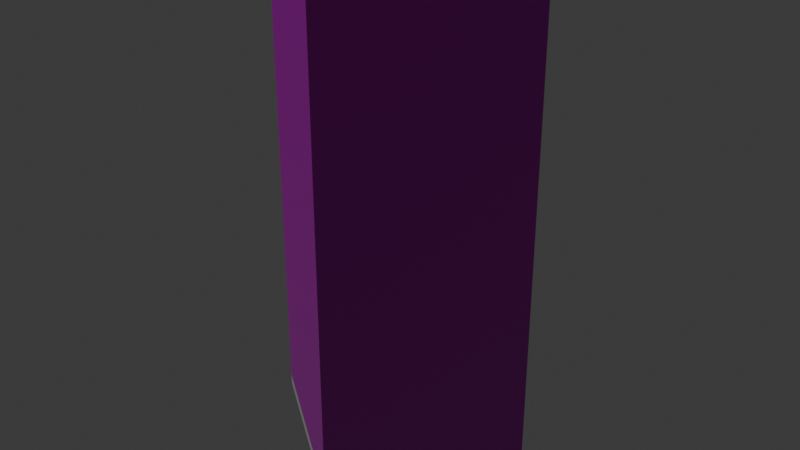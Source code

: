 # Source: osm-way-268457490.blend  (saved by Blender 5.2.45; exported with 4.5.12 LTS)
import bpy
from mathutils import Matrix  # noqa: F401  (used for matrix-valued properties, if any)

bpy.ops.wm.read_factory_settings(use_empty=True)
scene = bpy.context.scene
scene.name = 'Scene'

# ---- collections
col_collection = bpy.data.collections.new('Collection'); scene.collection.children.link(col_collection)

# ---- images (referenced by path relative to the original .blend; pixels are not part of the script)
import os
ASSET_DIR = os.environ.get("B2B_ASSET_DIR", "")  # directory of the original .blend (textures are referenced by path, not embedded)
HERE = os.path.dirname(os.path.abspath(__file__))  # packed textures are extracted next to this script under _unpacked/

def load_image(name, relpath, width, height, colorspace="sRGB"):
    """Load a texture the original file referenced (path relative to the .blend, or extracted next to this script)."""
    p = next((c for c in (os.path.join(HERE, relpath), os.path.join(ASSET_DIR, relpath)) if relpath and os.path.exists(c)), "")
    if p:
        img = bpy.data.images.load(p, check_existing=True)
        img.name = name
    else:  # same state as the original file: an image datablock whose file is absent (Cycles renders it pink)
        img = bpy.data.images.new(name, width, height)
        img.source = "FILE"
        img.filepath = "//" + (relpath or name)
    img.colorspace_settings.name = colorspace
    return img
img_plaster001_1k_jpg_color_jpg = load_image('Plaster001_1K-JPG_Color.jpg', 'Plaster001_1K-JPG_Color.jpg', 1024, 1024, 'sRGB')
img_plaster001_1k_jpg_normalgl_jpg = load_image('Plaster001_1K-JPG_NormalGL.jpg', 'Plaster001_1K-JPG_NormalGL.jpg', 1024, 1024, 'Non-Color')
img_plaster001_1k_jpg_roughness_jpg = load_image('Plaster001_1K-JPG_Roughness.jpg', 'Plaster001_1K-JPG_Roughness.jpg', 1024, 1024, 'Non-Color')
img_concrete034_1k_jpg_color_jpg = load_image('Concrete034_1K-JPG_Color.jpg', 'Concrete034_1K-JPG_Color.jpg', 1024, 1024, 'sRGB')
img_concrete034_1k_jpg_normalgl_jpg = load_image('Concrete034_1K-JPG_NormalGL.jpg', 'Concrete034_1K-JPG_NormalGL.jpg', 1024, 1024, 'Non-Color')
img_concrete034_1k_jpg_roughness_jpg = load_image('Concrete034_1K-JPG_Roughness.jpg', 'Concrete034_1K-JPG_Roughness.jpg', 1024, 1024, 'Non-Color')

# ---- materials (node trees are filled in below, after node groups)
mat_reality_aged_pale_plaster = bpy.data.materials.new('reality aged pale plaster')
mat_reality_concrete_plinth = bpy.data.materials.new('reality concrete plinth')
mat_reality_pale_aluminum_sill = bpy.data.materials.new('reality pale aluminum sill')
mat_reality_flat_weathered_roof = bpy.data.materials.new('reality flat weathered roof')
mat_building_foundation = bpy.data.materials.new('building foundation')

# ---- material node trees
mat_reality_aged_pale_plaster.use_nodes = True; mat_reality_aged_pale_plaster.node_tree.nodes.clear()
_N = mat_reality_aged_pale_plaster.node_tree.nodes; _L = mat_reality_aged_pale_plaster.node_tree.links
n0 = _N.new('ShaderNodeBsdfPrincipled'); n0.name = 'Principled BSDF'; n0.location = (-200, 100)
n0.inputs[10].default_value = 0.005
n1 = _N.new('ShaderNodeOutputMaterial'); n1.name = 'Material Output'; n1.location = (200, 100)
n2 = _N.new('ShaderNodeTexImage'); n2.name = 'Image Texture'; n2.location = (0, 0)
n2.image = img_plaster001_1k_jpg_color_jpg
n3 = _N.new('ShaderNodeTexCoord'); n3.name = 'Texture Coordinate'; n3.location = (0, 0)
n4 = _N.new('ShaderNodeMapping'); n4.name = 'Source physical UV scale'; n4.location = (0, 0)
n4.inputs[3].default_value = (3.0, 3.0, 1.0)
n5 = _N.new('ShaderNodeTexImage'); n5.name = 'Image Texture.001'; n5.location = (0, 0)
n5.image = img_plaster001_1k_jpg_normalgl_jpg
n6 = _N.new('ShaderNodeNormalMap'); n6.name = 'Normal Map'; n6.location = (0, 0)
n6.width = 160
n7 = _N.new('ShaderNodeTexImage'); n7.name = 'Image Texture.002'; n7.location = (0, 0)
n7.image = img_plaster001_1k_jpg_roughness_jpg
_L.new(n0.outputs[0], n1.inputs[0])
_L.new(n3.outputs[2], n4.inputs[0])
_L.new(n4.outputs[0], n2.inputs[0])
_L.new(n2.outputs[0], n0.inputs[0])
_L.new(n4.outputs[0], n5.inputs[0])
_L.new(n5.outputs[0], n6.inputs[1])
_L.new(n6.outputs[0], n0.inputs[5])
_L.new(n4.outputs[0], n7.inputs[0])
_L.new(n7.outputs[0], n0.inputs[2])
n1.is_active_output = True
mat_reality_concrete_plinth.use_nodes = True; mat_reality_concrete_plinth.node_tree.nodes.clear()
_N = mat_reality_concrete_plinth.node_tree.nodes; _L = mat_reality_concrete_plinth.node_tree.links
n0 = _N.new('ShaderNodeBsdfPrincipled'); n0.name = 'Principled BSDF'; n0.location = (-200, 100)
n0.inputs[0].default_value = (0.4549, 0.4941, 0.4549, 1.0)
n0.inputs[2].default_value = 0.83
n0.inputs[10].default_value = 0.005
n1 = _N.new('ShaderNodeOutputMaterial'); n1.name = 'Material Output'; n1.location = (200, 100)
_L.new(n0.outputs[0], n1.inputs[0])
n1.is_active_output = True
mat_reality_pale_aluminum_sill.use_nodes = True; mat_reality_pale_aluminum_sill.node_tree.nodes.clear()
_N = mat_reality_pale_aluminum_sill.node_tree.nodes; _L = mat_reality_pale_aluminum_sill.node_tree.links
n0 = _N.new('ShaderNodeBsdfPrincipled'); n0.name = 'Principled BSDF'; n0.location = (-200, 100)
n0.inputs[0].default_value = (0.6941, 0.7059, 0.6627, 1.0)
n0.inputs[2].default_value = 0.83
n0.inputs[10].default_value = 0.005
n1 = _N.new('ShaderNodeOutputMaterial'); n1.name = 'Material Output'; n1.location = (200, 100)
_L.new(n0.outputs[0], n1.inputs[0])
n1.is_active_output = True
mat_reality_flat_weathered_roof.use_nodes = True; mat_reality_flat_weathered_roof.node_tree.nodes.clear()
_N = mat_reality_flat_weathered_roof.node_tree.nodes; _L = mat_reality_flat_weathered_roof.node_tree.links
n0 = _N.new('ShaderNodeBsdfPrincipled'); n0.name = 'Principled BSDF'; n0.location = (-200, 100)
n0.inputs[0].default_value = (0.451, 0.4745, 0.4549, 1.0)
n0.inputs[2].default_value = 0.83
n0.inputs[10].default_value = 0.005
n1 = _N.new('ShaderNodeOutputMaterial'); n1.name = 'Material Output'; n1.location = (200, 100)
_L.new(n0.outputs[0], n1.inputs[0])
n1.is_active_output = True
mat_building_foundation.use_nodes = True; mat_building_foundation.node_tree.nodes.clear()
_N = mat_building_foundation.node_tree.nodes; _L = mat_building_foundation.node_tree.links
n0 = _N.new('ShaderNodeBsdfPrincipled'); n0.name = 'Principled BSDF'; n0.location = (-200, 100)
n0.inputs[10].default_value = 0.005
n1 = _N.new('ShaderNodeOutputMaterial'); n1.name = 'Material Output'; n1.location = (200, 100)
n2 = _N.new('ShaderNodeTexImage'); n2.name = 'Image Texture'; n2.location = (0, 0)
n2.image = img_concrete034_1k_jpg_color_jpg
n3 = _N.new('ShaderNodeTexCoord'); n3.name = 'Texture Coordinate'; n3.location = (0, 0)
n4 = _N.new('ShaderNodeMapping'); n4.name = 'Source physical UV scale'; n4.location = (0, 0)
n4.inputs[3].default_value = (3.636, 7.273, 1.0)
n5 = _N.new('ShaderNodeTexImage'); n5.name = 'Image Texture.001'; n5.location = (0, 0)
n5.image = img_concrete034_1k_jpg_normalgl_jpg
n6 = _N.new('ShaderNodeNormalMap'); n6.name = 'Normal Map'; n6.location = (0, 0)
n6.width = 160
n7 = _N.new('ShaderNodeTexImage'); n7.name = 'Image Texture.002'; n7.location = (0, 0)
n7.image = img_concrete034_1k_jpg_roughness_jpg
_L.new(n0.outputs[0], n1.inputs[0])
_L.new(n3.outputs[2], n4.inputs[0])
_L.new(n4.outputs[0], n2.inputs[0])
_L.new(n2.outputs[0], n0.inputs[0])
_L.new(n4.outputs[0], n5.inputs[0])
_L.new(n5.outputs[0], n6.inputs[1])
_L.new(n6.outputs[0], n0.inputs[5])
_L.new(n4.outputs[0], n7.inputs[0])
_L.new(n7.outputs[0], n0.inputs[2])
n1.is_active_output = True

# ---- world
world_world = bpy.data.worlds.new('World'); scene.world = world_world
world_world.use_nodes = True; world_world.node_tree.nodes.clear()
_N = world_world.node_tree.nodes; _L = world_world.node_tree.links
n0 = _N.new('ShaderNodeOutputWorld'); n0.name = 'World Output'; n0.location = (200, 100)
n1 = _N.new('ShaderNodeBackground'); n1.name = 'Background'; n1.location = (-200, 100)
n1.inputs[0].default_value = (0.05088, 0.05088, 0.05088, 1.0)
_L.new(n1.outputs[0], n0.inputs[0])
n0.is_active_output = True
world_world.color = (0.05088, 0.05088, 0.05088)
world_world.sun_shadow_jitter_overblur = 0.0

# ---- meshes
me_reality_268457490_near_reality_aged_pale_plaster = bpy.data.meshes.new('reality 268457490 near reality aged pale plaster')
me_reality_268457490_near_reality_aged_pale_plaster.from_pydata([(0.697, -4.207, 0.0), (4.227, 0.603, 0.0), (4.227, 0.603, 15.0), (0.697, -4.207, 15.0), (4.227, 0.603, 0.0), (-0.693, 4.213, 0.0), (-0.693, 4.213, 15.0), (4.227, 0.603, 15.0), (-0.693, 4.213, 0.0), (-4.223, -0.607, 0.0), (-4.223, -0.607, 15.0), (-0.693, 4.213, 15.0), (-4.223, -0.607, 0.0), (0.697, -4.207, 0.0), (0.697, -4.207, 15.0), (-4.223, -0.607, 15.0)], [], [(0, 1, 2), (0, 2, 3), (4, 5, 6), (4, 6, 7), (8, 9, 10), (8, 10, 11), (12, 13, 14), (12, 14, 15)])
_uv = me_reality_268457490_near_reality_aged_pale_plaster.uv_layers.new(name='Runtime source UV')
_uv.uv.foreach_set('vector', [0.0, 0.0, 1.989, 0.0, 1.989, 5.0, 0.0, 0.0, 1.989, 5.0, 0.0, 5.0, 0.0, 0.0, 2.034, 0.0, 2.034, 5.0, 0.0, 0.0, 2.034, 5.0, 0.0, 5.0, 0.0, 0.0, 1.991, 0.0, 1.991, 5.0, 0.0, 0.0, 1.991, 5.0, 0.0, 5.0, 0.0, 0.0, 2.032, 0.0, 2.032, 5.0, 0.0, 0.0, 2.032, 5.0, 0.0, 5.0])
me_reality_268457490_near_reality_aged_pale_plaster.materials.append(mat_reality_aged_pale_plaster)
me_reality_268457490_near_reality_aged_pale_plaster.update()
me_reality_268457490_near_reality_concrete_plinth = bpy.data.meshes.new('reality 268457490 near reality concrete plinth')
me_reality_268457490_near_reality_concrete_plinth.from_pydata([(0.7002, -4.209, 0.0), (4.23, 0.6006, 0.0), (4.23, 0.6006, 0.36), (0.7002, -4.209, 0.36), (4.229, 0.6062, 0.0), (-0.6906, 4.216, 0.0), (-0.6906, 4.216, 0.36), (4.229, 0.6062, 0.36), (-0.6962, 4.215, 0.0), (-4.226, -0.6046, 0.0), (-4.226, -0.6046, 0.36), (-0.6962, 4.215, 0.36), (-4.225, -0.6102, 0.0), (0.6946, -4.21, 0.0), (0.6946, -4.21, 0.36), (-4.225, -0.6102, 0.36)], [], [(0, 1, 2), (0, 2, 3), (4, 5, 6), (4, 6, 7), (8, 9, 10), (8, 10, 11), (12, 13, 14), (12, 14, 15)])
_uv = me_reality_268457490_near_reality_concrete_plinth.uv_layers.new(name='Runtime source UV')
_uv.uv.foreach_set('vector', [0.0, 0.0, 1.989, 0.0, 1.989, 0.12, 0.0, 0.0, 1.989, 0.12, 0.0, 0.12, 0.0, 0.0, 2.034, 0.0, 2.034, 0.12, 0.0, 0.0, 2.034, 0.12, 0.0, 0.12, 0.0, 0.0, 1.991, 0.0, 1.991, 0.12, 0.0, 0.0, 1.991, 0.12, 0.0, 0.12, 0.0, 0.0, 2.032, 0.0, 2.032, 0.12, 0.0, 0.0, 2.032, 0.12, 0.0, 0.12])
me_reality_268457490_near_reality_concrete_plinth.materials.append(mat_reality_concrete_plinth)
me_reality_268457490_near_reality_concrete_plinth.update()
me_reality_268457490_near_reality_pale_aluminum_sill = bpy.data.meshes.new('reality 268457490 near reality pale aluminum sill')
me_reality_268457490_near_reality_pale_aluminum_sill.from_pydata([(0.7212, -4.225, 14.89), (4.251, 0.5853, 14.89), (4.251, 0.5853, 15.0), (0.7212, -4.225, 15.0), (4.245, 0.6272, 14.89), (-0.6753, 4.237, 14.89), (-0.6753, 4.237, 15.0), (4.245, 0.6272, 15.0), (-0.7172, 4.231, 14.89), (-4.247, -0.5893, 14.89), (-4.247, -0.5893, 15.0), (-0.7172, 4.231, 15.0), (-4.241, -0.6312, 14.89), (0.6793, -4.231, 14.89), (0.6793, -4.231, 15.0), (-4.241, -0.6312, 15.0)], [], [(0, 1, 2), (0, 2, 3), (4, 5, 6), (4, 6, 7), (8, 9, 10), (8, 10, 11), (12, 13, 14), (12, 14, 15)])
_uv = me_reality_268457490_near_reality_pale_aluminum_sill.uv_layers.new(name='Runtime source UV')
_uv.uv.foreach_set('vector', [0.0, 4.963, 1.989, 4.963, 1.989, 5.0, 0.0, 4.963, 1.989, 5.0, 0.0, 5.0, 0.0, 4.963, 2.034, 4.963, 2.034, 5.0, 0.0, 4.963, 2.034, 5.0, 0.0, 5.0, 0.0, 4.963, 1.991, 4.963, 1.991, 5.0, 0.0, 4.963, 1.991, 5.0, 0.0, 5.0, 0.0, 4.963, 2.032, 4.963, 2.032, 5.0, 0.0, 4.963, 2.032, 5.0, 0.0, 5.0])
me_reality_268457490_near_reality_pale_aluminum_sill.materials.append(mat_reality_pale_aluminum_sill)
me_reality_268457490_near_reality_pale_aluminum_sill.update()
me_reality_268457490_near_reality_flat_weathered_roof = bpy.data.meshes.new('reality 268457490 near reality flat weathered roof')
me_reality_268457490_near_reality_flat_weathered_roof.from_pydata([(4.227, 0.603, 15.0), (0.697, -4.207, 15.0), (-4.223, -0.607, 15.0), (-4.223, -0.607, 15.0), (4.227, 0.603, 15.0), (-4.223, -0.607, 15.0), (-0.693, 4.213, 15.0), (-0.693, 4.213, 15.0)], [], [(0, 2, 1), (4, 6, 5)])
_uv = me_reality_268457490_near_reality_flat_weathered_roof.uv_layers.new(name='Runtime source UV')
_uv.uv.foreach_set('vector', [97.04, 82.21, 94.93, 82.51, 94.93, 82.21, 97.04, 82.21, 95.81, 81.31, 95.81, 82.21])
me_reality_268457490_near_reality_flat_weathered_roof.materials.append(mat_reality_flat_weathered_roof)
me_reality_268457490_near_reality_flat_weathered_roof.update()
me_building_foundation_268457490 = bpy.data.meshes.new('building foundation 268457490')
me_building_foundation_268457490.from_pydata([(0.697, -4.207, -0.15), (2.462, -1.802, -0.5021), (0.697, -4.207, 0.0), (2.462, -1.802, 0.0), (2.462, -1.802, -0.5021), (4.227, 0.603, -0.7742), (2.462, -1.802, 0.0), (4.227, 0.603, 0.0), (4.227, 0.603, -0.7742), (1.767, 2.408, -0.1682), (4.227, 0.603, 0.0), (1.767, 2.408, 0.0), (1.767, 2.408, -0.1682), (-0.693, 4.213, -0.05), (1.767, 2.408, 0.0), (-0.693, 4.213, 0.0), (-0.693, 4.213, -0.05), (-2.458, 1.803, -0.05), (-0.693, 4.213, 0.0), (-2.458, 1.803, 0.0), (-2.458, 1.803, -0.05), (-4.223, -0.607, -0.05), (-2.458, 1.803, 0.0), (-4.223, -0.607, 0.0), (-4.223, -0.607, -0.05), (-1.763, -2.407, -0.05), (-4.223, -0.607, 0.0), (-1.763, -2.407, 0.0), (-1.763, -2.407, -0.05), (0.697, -4.207, -0.15), (-1.763, -2.407, 0.0), (0.697, -4.207, 0.0)], [], [(0, 1, 2), (1, 3, 2), (4, 5, 6), (5, 7, 6), (8, 9, 10), (9, 11, 10), (12, 13, 14), (13, 15, 14), (16, 17, 18), (17, 19, 18), (20, 21, 22), (21, 23, 22), (24, 25, 26), (25, 27, 26), (28, 29, 30), (29, 31, 30)])
_uv = me_building_foundation_268457490.uv_layers.new(name='Runtime source UV')
_uv.uv.foreach_set('vector', [0.0, 0.0, 0.5, 0.0, 0.0, 1.0, 0.5, 0.0, 0.5, 1.0, 0.0, 1.0, 0.5, 0.0, 1.0, 0.0, 0.5, 1.0, 1.0, 0.0, 1.0, 1.0, 0.5, 1.0, 0.0, 0.0, 0.5, 0.0, 0.0, 1.0, 0.5, 0.0, 0.5, 1.0, 0.0, 1.0, 0.5, 0.0, 1.0, 0.0, 0.5, 1.0, 1.0, 0.0, 1.0, 1.0, 0.5, 1.0, 0.0, 0.0, 0.5, 0.0, 0.0, 1.0, 0.5, 0.0, 0.5, 1.0, 0.0, 1.0, 0.5, 0.0, 1.0, 0.0, 0.5, 1.0, 1.0, 0.0, 1.0, 1.0, 0.5, 1.0, 0.0, 0.0, 0.5, 0.0, 0.0, 1.0, 0.5, 0.0, 0.5, 1.0, 0.0, 1.0, 0.5, 0.0, 1.0, 0.0, 0.5, 1.0, 1.0, 0.0, 1.0, 1.0, 0.5, 1.0])
me_building_foundation_268457490.materials.append(mat_building_foundation)
me_building_foundation_268457490.update()

# ---- objects
ob_osm_way_268457490 = bpy.data.objects.new('osm-way-268457490', None)
ob_reality_268457490_near_reality_aged_pale_plaster = bpy.data.objects.new('reality 268457490 near reality aged pale plaster', me_reality_268457490_near_reality_aged_pale_plaster)
ob_reality_268457490_near_reality_concrete_plinth = bpy.data.objects.new('reality 268457490 near reality concrete plinth', me_reality_268457490_near_reality_concrete_plinth)
ob_reality_268457490_near_reality_pale_aluminum_sill = bpy.data.objects.new('reality 268457490 near reality pale aluminum sill', me_reality_268457490_near_reality_pale_aluminum_sill)
ob_reality_268457490_near_reality_flat_weathered_roof = bpy.data.objects.new('reality 268457490 near reality flat weathered roof', me_reality_268457490_near_reality_flat_weathered_roof)
ob_building_foundation_268457490 = bpy.data.objects.new('building foundation 268457490', me_building_foundation_268457490)

# ---- transforms, parenting, visibility, modifiers, constraints
ob_osm_way_268457490.location = (0.0, 0.0, 0.0)
ob_reality_268457490_near_reality_aged_pale_plaster.parent = ob_osm_way_268457490
ob_reality_268457490_near_reality_aged_pale_plaster.location = (0.0, 0.0, 0.0)
ob_reality_268457490_near_reality_concrete_plinth.parent = ob_osm_way_268457490
ob_reality_268457490_near_reality_concrete_plinth.location = (0.0, 0.0, 0.0)
ob_reality_268457490_near_reality_pale_aluminum_sill.parent = ob_osm_way_268457490
ob_reality_268457490_near_reality_pale_aluminum_sill.location = (0.0, 0.0, 0.0)
ob_reality_268457490_near_reality_flat_weathered_roof.parent = ob_osm_way_268457490
ob_reality_268457490_near_reality_flat_weathered_roof.location = (0.0, 0.0, 0.0)
ob_building_foundation_268457490.parent = ob_osm_way_268457490
ob_building_foundation_268457490.location = (0.0, 0.0, 0.0)

# ---- collection membership
col_collection.objects.link(ob_osm_way_268457490)
col_collection.objects.link(ob_reality_268457490_near_reality_aged_pale_plaster)
col_collection.objects.link(ob_reality_268457490_near_reality_concrete_plinth)
col_collection.objects.link(ob_reality_268457490_near_reality_pale_aluminum_sill)
col_collection.objects.link(ob_reality_268457490_near_reality_flat_weathered_roof)
col_collection.objects.link(ob_building_foundation_268457490)

# ---- scene / render settings (as saved in the file)
scene.frame_start = 1; scene.frame_end = 250; scene.frame_set(1)
scene.render.engine = 'BLENDER_EEVEE_NEXT'
scene.render.bake_bias = 0.0
scene.render.bake_samples = 0
scene.render.compositor_device = 'GPU'
scene.eevee.use_volume_custom_range = False
scene.eevee.fast_gi_thickness_near = 0.1
scene.eevee.fast_gi_thickness_far = 0.0
scene.eevee.ray_tracing_options.screen_trace_thickness = 0.1
bpy.context.view_layer.update()

# ---- added for rendering (the .blend has no active camera and no usable light): camera, sun
cam_auto = bpy.data.cameras.new('AutoCamera')
cam_auto.lens = 50.0
cam_auto.sensor_width = 36.0
cam_auto.clip_end = 1000.0
ob_auto_camera = bpy.data.objects.new('AutoCamera', cam_auto)
scene.collection.objects.link(ob_auto_camera)
ob_auto_camera.location = (18.3383, -22.0006, 21.7819)
ob_auto_camera.rotation_euler = (1.09748, -7.21219e-08, 0.694738)
scene.camera = ob_auto_camera
light_auto_sun = bpy.data.lights.new('AutoSun', 'SUN')
light_auto_sun.energy = 3.0
light_auto_sun.angle = 0.0523599
ob_auto_sun = bpy.data.objects.new('AutoSun', light_auto_sun)
scene.collection.objects.link(ob_auto_sun)
ob_auto_sun.rotation_euler = (0.872665, 0.174533, 0.523599)
bpy.context.view_layer.update()
